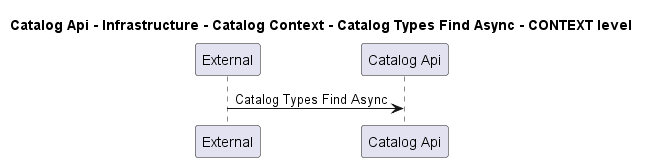

The diagram above was rendered by PlantUML. Its source (embedded in the PNG):
@startuml
!pragma layout smetana

title Catalog Api - Infrastructure - Catalog Context - Catalog Types Find Async - CONTEXT level

participant "External" as C4InterFlow.SoftwareSystems.ExternalSystem
participant "Catalog Api" as dotnet.eShop.Architecture.SoftwareSystems.CatalogApi

C4InterFlow.SoftwareSystems.ExternalSystem -> dotnet.eShop.Architecture.SoftwareSystems.CatalogApi : Catalog Types Find Async


@enduml